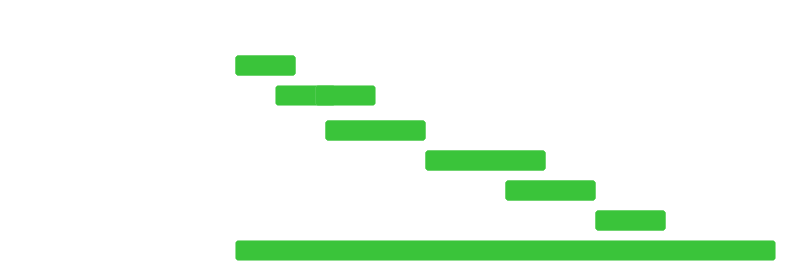

The diagram above was exported from draw.io. Its source (the exported page's mxGraphModel, read from the mxfile embedded in the PNG):
<mxGraphModel dx="1707" dy="434" grid="1" gridSize="10" guides="1" tooltips="1" connect="1" arrows="1" fold="1" page="1" pageScale="1" pageWidth="827" pageHeight="1169" math="0" shadow="0">
  <root>
    <mxCell id="0" />
    <mxCell id="1" parent="0" />
    <mxCell id="irmIf72TgN6WrX_W3rFv-1" value="" style="rounded=1;whiteSpace=wrap;html=1;fillColor=#008a00;strokeWidth=0;strokeColor=#005700;fontColor=#ffffff;" parent="1" vertex="1">
      <mxGeometry x="210" y="135" width="60" height="20" as="geometry" />
    </mxCell>
    <mxCell id="irmIf72TgN6WrX_W3rFv-3" value="" style="rounded=1;whiteSpace=wrap;html=1;fillColor=#008a00;strokeWidth=0;strokeColor=#005700;fontColor=#ffffff;" parent="1" vertex="1">
      <mxGeometry x="250" y="165" width="60" height="20" as="geometry" />
    </mxCell>
    <mxCell id="irmIf72TgN6WrX_W3rFv-4" value="" style="rounded=1;whiteSpace=wrap;html=1;fillColor=#008a00;strokeWidth=0;strokeColor=#005700;fontColor=#ffffff;" parent="1" vertex="1">
      <mxGeometry x="400" y="230" width="120" height="20" as="geometry" />
    </mxCell>
    <mxCell id="irmIf72TgN6WrX_W3rFv-5" value="" style="rounded=1;whiteSpace=wrap;html=1;fillColor=#008a00;strokeWidth=0;strokeColor=#005700;fontColor=#ffffff;" parent="1" vertex="1">
      <mxGeometry x="480" y="260" width="90" height="20" as="geometry" />
    </mxCell>
    <mxCell id="irmIf72TgN6WrX_W3rFv-10" value="" style="rounded=1;whiteSpace=wrap;html=1;fillColor=#008a00;strokeWidth=0;strokeColor=#005700;fontColor=#ffffff;" parent="1" vertex="1">
      <mxGeometry x="570" y="290" width="70" height="20" as="geometry" />
    </mxCell>
    <mxCell id="irmIf72TgN6WrX_W3rFv-11" value="Requirements" style="text;html=1;strokeColor=none;fillColor=none;align=center;verticalAlign=middle;whiteSpace=wrap;rounded=0;" parent="1" vertex="1">
      <mxGeometry x="45" y="135" width="60" height="30" as="geometry" />
    </mxCell>
    <mxCell id="irmIf72TgN6WrX_W3rFv-12" value="Design" style="text;html=1;strokeColor=none;fillColor=none;align=center;verticalAlign=middle;whiteSpace=wrap;rounded=0;" parent="1" vertex="1">
      <mxGeometry x="15" y="165" width="90" height="30" as="geometry" />
    </mxCell>
    <mxCell id="irmIf72TgN6WrX_W3rFv-13" value="Implementation" style="text;html=1;strokeColor=none;fillColor=none;align=center;verticalAlign=middle;whiteSpace=wrap;rounded=0;" parent="1" vertex="1">
      <mxGeometry x="45" y="195" width="60" height="30" as="geometry" />
    </mxCell>
    <mxCell id="irmIf72TgN6WrX_W3rFv-22" style="edgeStyle=orthogonalEdgeStyle;rounded=0;orthogonalLoop=1;jettySize=auto;html=1;exitX=0.75;exitY=1;exitDx=0;exitDy=0;entryX=0.75;entryY=0;entryDx=0;entryDy=0;strokeColor=none;" parent="1" source="irmIf72TgN6WrX_W3rFv-15" target="irmIf72TgN6WrX_W3rFv-16" edge="1">
      <mxGeometry relative="1" as="geometry" />
    </mxCell>
    <mxCell id="irmIf72TgN6WrX_W3rFv-15" value="Testing" style="text;html=1;strokeColor=none;fillColor=none;align=center;verticalAlign=middle;whiteSpace=wrap;rounded=0;" parent="1" vertex="1">
      <mxGeometry x="-25" y="230" width="170" height="30" as="geometry" />
    </mxCell>
    <mxCell id="irmIf72TgN6WrX_W3rFv-16" value="Maintenance" style="text;html=1;strokeColor=none;fillColor=none;align=center;verticalAlign=middle;whiteSpace=wrap;rounded=0;" parent="1" vertex="1">
      <mxGeometry x="40" y="290" width="60" height="30" as="geometry" />
    </mxCell>
    <mxCell id="irmIf72TgN6WrX_W3rFv-24" value="22-JUN" style="text;html=1;strokeColor=none;fillColor=none;align=center;verticalAlign=middle;whiteSpace=wrap;rounded=0;" parent="1" vertex="1">
      <mxGeometry x="200" y="80" width="60" height="30" as="geometry" />
    </mxCell>
    <mxCell id="irmIf72TgN6WrX_W3rFv-25" value="24-JUL" style="text;html=1;strokeColor=none;fillColor=none;align=center;verticalAlign=middle;whiteSpace=wrap;rounded=0;" parent="1" vertex="1">
      <mxGeometry x="260" y="80" width="60" height="30" as="geometry" />
    </mxCell>
    <mxCell id="irmIf72TgN6WrX_W3rFv-26" value="02-AUG" style="text;html=1;strokeColor=none;fillColor=none;align=center;verticalAlign=middle;whiteSpace=wrap;rounded=0;" parent="1" vertex="1">
      <mxGeometry x="320" y="80" width="60" height="30" as="geometry" />
    </mxCell>
    <mxCell id="irmIf72TgN6WrX_W3rFv-27" value="20-AUG" style="text;html=1;strokeColor=none;fillColor=none;align=center;verticalAlign=middle;whiteSpace=wrap;rounded=0;" parent="1" vertex="1">
      <mxGeometry x="380" y="80" width="60" height="30" as="geometry" />
    </mxCell>
    <mxCell id="irmIf72TgN6WrX_W3rFv-28" value="28-AUG" style="text;html=1;strokeColor=none;fillColor=none;align=center;verticalAlign=middle;whiteSpace=wrap;rounded=0;" parent="1" vertex="1">
      <mxGeometry x="444" y="80" width="60" height="30" as="geometry" />
    </mxCell>
    <mxCell id="jjEdSsA0Z1TeNVVifjuW-2" value="24-SEP" style="text;html=1;strokeColor=none;fillColor=none;align=center;verticalAlign=middle;whiteSpace=wrap;rounded=0;" parent="1" vertex="1">
      <mxGeometry x="570" y="80" width="60" height="30" as="geometry" />
    </mxCell>
    <mxCell id="jjEdSsA0Z1TeNVVifjuW-6" value="" style="rounded=1;whiteSpace=wrap;html=1;fillColor=#008a00;strokeWidth=0;strokeColor=#005700;fontColor=#ffffff;" parent="1" vertex="1">
      <mxGeometry x="300" y="200" width="100" height="20" as="geometry" />
    </mxCell>
    <mxCell id="jjEdSsA0Z1TeNVVifjuW-7" style="edgeStyle=orthogonalEdgeStyle;rounded=0;orthogonalLoop=1;jettySize=auto;html=1;exitX=0.5;exitY=1;exitDx=0;exitDy=0;fillColor=#008a00;strokeColor=#005700;" parent="1" source="irmIf72TgN6WrX_W3rFv-4" target="irmIf72TgN6WrX_W3rFv-4" edge="1">
      <mxGeometry relative="1" as="geometry" />
    </mxCell>
    <mxCell id="vqp4xuhhqZ3oTqie_-dD-5" value="08-OCT" style="text;html=1;strokeColor=none;fillColor=none;align=center;verticalAlign=middle;whiteSpace=wrap;rounded=0;" parent="1" vertex="1">
      <mxGeometry x="640" y="80" width="60" height="30" as="geometry" />
    </mxCell>
    <mxCell id="vqp4xuhhqZ3oTqie_-dD-6" value="24-OCT" style="text;html=1;strokeColor=none;fillColor=none;align=center;verticalAlign=middle;whiteSpace=wrap;rounded=0;" parent="1" vertex="1">
      <mxGeometry x="700" y="80" width="60" height="30" as="geometry" />
    </mxCell>
    <mxCell id="Sa6GU2M03IdHvF_H993k-1" value="" style="rounded=1;whiteSpace=wrap;html=1;fillColor=#008a00;strokeWidth=0;strokeColor=#005700;fontColor=#ffffff;" parent="1" vertex="1">
      <mxGeometry x="210" y="135" width="60" height="20" as="geometry" />
    </mxCell>
    <mxCell id="Sa6GU2M03IdHvF_H993k-2" value="" style="rounded=1;whiteSpace=wrap;html=1;fillColor=#008a00;strokeWidth=0;strokeColor=#005700;fontColor=#ffffff;" parent="1" vertex="1">
      <mxGeometry x="290" y="165" width="60" height="20" as="geometry" />
    </mxCell>
    <mxCell id="Sa6GU2M03IdHvF_H993k-3" value="" style="rounded=1;whiteSpace=wrap;html=1;fillColor=#008a00;strokeWidth=0;strokeColor=#005700;fontColor=#ffffff;" parent="1" vertex="1">
      <mxGeometry x="400" y="230" width="120" height="20" as="geometry" />
    </mxCell>
    <mxCell id="Sa6GU2M03IdHvF_H993k-4" value="" style="rounded=1;whiteSpace=wrap;html=1;fillColor=#008a00;strokeWidth=0;strokeColor=#005700;fontColor=#ffffff;" parent="1" vertex="1">
      <mxGeometry x="480" y="260" width="90" height="20" as="geometry" />
    </mxCell>
    <mxCell id="Sa6GU2M03IdHvF_H993k-5" value="" style="rounded=1;whiteSpace=wrap;html=1;fillColor=#008a00;strokeWidth=0;strokeColor=#005700;fontColor=#ffffff;" parent="1" vertex="1">
      <mxGeometry x="210" y="320" width="540" height="20" as="geometry" />
    </mxCell>
    <mxCell id="Sa6GU2M03IdHvF_H993k-6" value="" style="rounded=1;whiteSpace=wrap;html=1;fillColor=#008a00;strokeWidth=0;strokeColor=#005700;fontColor=#ffffff;" parent="1" vertex="1">
      <mxGeometry x="570" y="290" width="70" height="20" as="geometry" />
    </mxCell>
    <mxCell id="Sa6GU2M03IdHvF_H993k-7" value="Requirements" style="text;html=1;strokeColor=none;fillColor=none;align=center;verticalAlign=middle;whiteSpace=wrap;rounded=0;" parent="1" vertex="1">
      <mxGeometry x="45" y="135" width="60" height="30" as="geometry" />
    </mxCell>
    <mxCell id="Sa6GU2M03IdHvF_H993k-11" style="edgeStyle=orthogonalEdgeStyle;rounded=0;orthogonalLoop=1;jettySize=auto;html=1;exitX=0.75;exitY=1;exitDx=0;exitDy=0;entryX=0.75;entryY=0;entryDx=0;entryDy=0;strokeColor=none;" parent="1" edge="1">
      <mxGeometry relative="1" as="geometry">
        <mxPoint x="162.5" y="285" as="sourcePoint" />
        <mxPoint x="75" y="280" as="targetPoint" />
      </mxGeometry>
    </mxCell>
    <mxCell id="Sa6GU2M03IdHvF_H993k-14" value="Documentation" style="text;html=1;strokeColor=none;fillColor=none;align=center;verticalAlign=middle;whiteSpace=wrap;rounded=0;" parent="1" vertex="1">
      <mxGeometry x="45" y="320" width="60" height="30" as="geometry" />
    </mxCell>
    <mxCell id="Sa6GU2M03IdHvF_H993k-22" value="" style="rounded=1;whiteSpace=wrap;html=1;fillColor=#008a00;strokeWidth=0;strokeColor=#005700;fontColor=#ffffff;" parent="1" vertex="1">
      <mxGeometry x="300" y="200" width="100" height="20" as="geometry" />
    </mxCell>
    <mxCell id="Sa6GU2M03IdHvF_H993k-23" style="edgeStyle=orthogonalEdgeStyle;rounded=0;orthogonalLoop=1;jettySize=auto;html=1;exitX=0.5;exitY=1;exitDx=0;exitDy=0;fillColor=#008a00;strokeColor=#005700;" parent="1" source="Sa6GU2M03IdHvF_H993k-3" target="Sa6GU2M03IdHvF_H993k-3" edge="1">
      <mxGeometry relative="1" as="geometry" />
    </mxCell>
    <mxCell id="Sa6GU2M03IdHvF_H993k-24" value="Deployment" style="text;html=1;strokeColor=none;fillColor=none;align=center;verticalAlign=middle;whiteSpace=wrap;rounded=0;" parent="1" vertex="1">
      <mxGeometry x="40" y="260" width="60" height="30" as="geometry" />
    </mxCell>
    <mxCell id="6pn3eqr15ze6-aAfMYU2-1" value="16-SEP" style="text;html=1;strokeColor=none;fillColor=none;align=center;verticalAlign=middle;whiteSpace=wrap;rounded=0;" vertex="1" parent="1">
      <mxGeometry x="510" y="80" width="60" height="30" as="geometry" />
    </mxCell>
  </root>
</mxGraphModel>